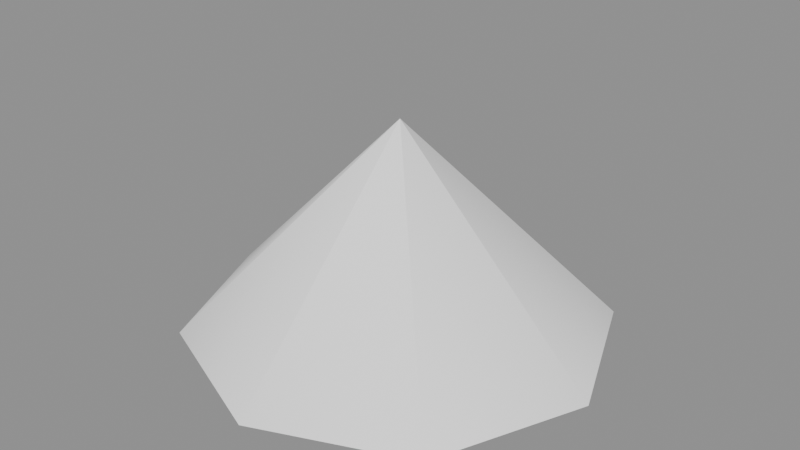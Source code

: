 # Source: background_shared_part_049_v0.2.blend  (saved by Blender 5.2.45; exported with 4.5.12 LTS)
import bpy
from mathutils import Matrix  # noqa: F401  (used for matrix-valued properties, if any)

bpy.ops.wm.read_factory_settings(use_empty=True)
scene = bpy.context.scene
scene.name = '远景公共构件-049'

# ---- collections
col_049 = bpy.data.collections.new('远景公共构件-049'); scene.collection.children.link(col_049)
col_049_1 = bpy.data.collections.new('远景公共构件-049-组件母版'); col_049.children.link(col_049_1)

# ---- materials (node trees are filled in below, after node groups)
mat_runtime___1__true__false__false__false = bpy.data.materials.new('Runtime_(-1, True, False, False, False)')

# ---- material node trees
mat_runtime___1__true__false__false__false.use_nodes = True; mat_runtime___1__true__false__false__false.node_tree.nodes.clear()
_N = mat_runtime___1__true__false__false__false.node_tree.nodes; _L = mat_runtime___1__true__false__false__false.node_tree.links
n0 = _N.new('ShaderNodeBsdfPrincipled'); n0.name = 'Principled BSDF'; n0.location = (-200, 100)
n0.inputs[2].default_value = 0.96
n0.inputs[10].default_value = 0.005
n1 = _N.new('ShaderNodeOutputMaterial'); n1.name = 'Material Output'; n1.location = (200, 100)
n2 = _N.new('ShaderNodeVertexColor'); n2.name = 'Color Attribute'; n2.location = (0, 0)
n2.layer_name = 'RuntimeColor'
n3 = _N.new('ShaderNodeObjectInfo'); n3.name = 'Object Info'; n3.location = (0, 0)
n4 = _N.new('ShaderNodeMixRGB'); n4.name = 'Mix (Legacy)'; n4.location = (0, 0)
n4.blend_type = 'MULTIPLY'
n4.inputs[0].default_value = 1.0
_L.new(n0.outputs[0], n1.inputs[0])
_L.new(n2.outputs[0], n4.inputs[1])
_L.new(n3.outputs[1], n4.inputs[2])
_L.new(n4.outputs[0], n0.inputs[0])
n1.is_active_output = True

# ---- meshes
me_runtimegeometry_1023_001 = bpy.data.meshes.new('RuntimeGeometry_1023.001')
me_runtimegeometry_1023_001.from_pydata([(0.0, 0.0, 0.5), (0.0, 0.0, 0.5), (0.0, 0.0, 0.5), (0.0, 0.0, 0.5), (0.0, 0.0, 0.5), (0.0, 0.0, 0.5), (0.0, 0.0, 0.5), (0.0, 0.0, 0.5), (0.0, 0.0, 0.5), (0.0, -1.0, -0.5), (0.7071, -0.7071, -0.5), (1.0, -6.123e-17, -0.5), (0.7071, 0.7071, -0.5), (1.225e-16, 1.0, -0.5), (-0.7071, 0.7071, -0.5), (-1.0, 1.837e-16, -0.5), (-0.7071, -0.7071, -0.5), (-2.449e-16, -1.0, -0.5), (0.0, 0.0, -0.5), (0.0, 0.0, -0.5), (0.0, 0.0, -0.5), (0.0, 0.0, -0.5), (0.0, 0.0, -0.5), (0.0, 0.0, -0.5), (0.0, 0.0, -0.5), (0.0, 0.0, -0.5), (0.0, -1.0, -0.5), (0.7071, -0.7071, -0.5), (1.0, -6.123e-17, -0.5), (0.7071, 0.7071, -0.5), (1.225e-16, 1.0, -0.5), (-0.7071, 0.7071, -0.5), (-1.0, 1.837e-16, -0.5), (-0.7071, -0.7071, -0.5), (-2.449e-16, -1.0, -0.5)], [], [(0, 9, 1), (9, 10, 1), (1, 10, 2), (10, 11, 2), (2, 11, 3), (11, 12, 3), (3, 12, 4), (12, 13, 4), (4, 13, 5), (13, 14, 5), (5, 14, 6), (14, 15, 6), (6, 15, 7), (15, 16, 7), (7, 16, 8), (16, 17, 8), (27, 26, 18), (28, 27, 19), (29, 28, 20), (30, 29, 21), (31, 30, 22), (32, 31, 23), (33, 32, 24), (34, 33, 25)])
_uv = me_runtimegeometry_1023_001.uv_layers.new(name='RuntimeUV')
_uv.uv.foreach_set('vector', [0.0, 1.0, 0.0, 0.0, 0.125, 1.0, 0.0, 0.0, 0.125, 0.0, 0.125, 1.0, 0.125, 1.0, 0.125, 0.0, 0.25, 1.0, 0.125, 0.0, 0.25, 0.0, 0.25, 1.0, 0.25, 1.0, 0.25, 0.0, 0.375, 1.0, 0.25, 0.0, 0.375, 0.0, 0.375, 1.0, 0.375, 1.0, 0.375, 0.0, 0.5, 1.0, 0.375, 0.0, 0.5, 0.0, 0.5, 1.0, 0.5, 1.0, 0.5, 0.0, 0.625, 1.0, 0.5, 0.0, 0.625, 0.0, 0.625, 1.0, 0.625, 1.0, 0.625, 0.0, 0.75, 1.0, 0.625, 0.0, 0.75, 0.0, 0.75, 1.0, 0.75, 1.0, 0.75, 0.0, 0.875, 1.0, 0.75, 0.0, 0.875, 0.0, 0.875, 1.0, 0.875, 1.0, 0.875, 0.0, 1.0, 1.0, 0.875, 0.0, 1.0, 0.0, 1.0, 1.0, 0.8536, 0.1464, 1.0, 0.5, 0.5, 0.5, 0.5, 0.0, 0.8536, 0.1464, 0.5, 0.5, 0.1464, 0.1464, 0.5, 0.0, 0.5, 0.5, 0.0, 0.5, 0.1464, 0.1464, 0.5, 0.5, 0.1464, 0.8536, 0.0, 0.5, 0.5, 0.5, 0.5, 1.0, 0.1464, 0.8536, 0.5, 0.5, 0.8536, 0.8536, 0.5, 1.0, 0.5, 0.5, 1.0, 0.5, 0.8536, 0.8536, 0.5, 0.5])
_ca = me_runtimegeometry_1023_001.color_attributes.new('RuntimeColor', 'FLOAT_COLOR', 'POINT')
_ca.data.foreach_set('color', [1.0, 1.0, 1.0, 1.0, 1.0, 1.0, 1.0, 1.0, 1.0, 1.0, 1.0, 1.0, 1.0, 1.0, 1.0, 1.0, 1.0, 1.0, 1.0, 1.0, 1.0, 1.0, 1.0, 1.0, 1.0, 1.0, 1.0, 1.0, 1.0, 1.0, 1.0, 1.0, 1.0, 1.0, 1.0, 1.0, 1.0, 1.0, 1.0, 1.0, 1.0, 1.0, 1.0, 1.0, 1.0, 1.0, 1.0, 1.0, 1.0, 1.0, 1.0, 1.0, 1.0, 1.0, 1.0, 1.0, 1.0, 1.0, 1.0, 1.0, 1.0, 1.0, 1.0, 1.0, 1.0, 1.0, 1.0, 1.0, 1.0, 1.0, 1.0, 1.0, 1.0, 1.0, 1.0, 1.0, 1.0, 1.0, 1.0, 1.0, 1.0, 1.0, 1.0, 1.0, 1.0, 1.0, 1.0, 1.0, 1.0, 1.0, 1.0, 1.0, 1.0, 1.0, 1.0, 1.0, 1.0, 1.0, 1.0, 1.0, 1.0, 1.0, 1.0, 1.0, 1.0, 1.0, 1.0, 1.0, 1.0, 1.0, 1.0, 1.0, 1.0, 1.0, 1.0, 1.0, 1.0, 1.0, 1.0, 1.0, 1.0, 1.0, 1.0, 1.0, 1.0, 1.0, 1.0, 1.0, 1.0, 1.0, 1.0, 1.0, 1.0, 1.0, 1.0, 1.0, 1.0, 1.0, 1.0, 1.0])
me_runtimegeometry_1023_001.materials.append(mat_runtime___1__true__false__false__false)
me_runtimegeometry_1023_001.update()
me_runtimegeometry_1023_001.normals_split_custom_set([tuple(v) for v in zip(*[iter([0.0, -0.7072, 0.7071, 6.784e-05, -0.7071, 0.7071, 0.0, 0.0, 0.7071, 2.641e-05, -0.7071, 0.7071, 0.5, -0.5, 0.7071, 0.5, -0.5, 0.7071, 0.5, -0.5, 0.7071, 0.4999, -0.5002, 0.7071, 0.0, 0.0, 0.7071, 0.5, -0.5, 0.7071, 0.7071, -2.646e-05, 0.7071, 0.7071, -2.648e-05, 0.7071, 0.7072, -4.33e-17, 0.7071, 0.7071, 6.784e-05, 0.7071, 0.0, 0.0, 0.7071, 0.7071, 2.649e-05, 0.7071, 0.5, 0.5, 0.7071, 0.5, 0.5, 0.7071, 0.5, 0.5, 0.7071, 0.5002, 0.4999, 0.7071, 0.0, 0.0, 0.7071, 0.5, 0.5, 0.7071, 2.64e-05, 0.7071, 0.7071, 2.64e-05, 0.7071, 0.7071, 8.66e-17, 0.7072, 0.7071, -6.784e-05, 0.7071, 0.7071, 0.0, 0.0, 0.7071, -2.641e-05, 0.7071, 0.7071, -0.5, 0.5, 0.7071, -0.5, 0.5, 0.7071, -0.5, 0.5, 0.7071, -0.4999, 0.5002, 0.7071, 0.0, 0.0, 0.7071, -0.5, 0.5, 0.7071, -0.7071, 2.646e-05, 0.7071, -0.7071, 2.648e-05, 0.7071, -0.7072, 1.299e-16, 0.7071, -0.7071, -6.784e-05, 0.7071, 0.0, 0.0, 0.7071, -0.7071, -2.649e-05, 0.7071, -0.5, -0.5, 0.7071, -0.5, -0.5, 0.7071, -0.5, -0.5, 0.7071, -0.5002, -0.4999, 0.7071, 0.0, 0.0, 0.7071, -0.5, -0.5, 0.7071, -2.64e-05, -0.7071, 0.7071, -2.64e-05, -0.7071, 0.7071, 0.0, 0.0, -1.0, 0.0, 0.0, -1.0, 0.0, 0.0, -1.0, 0.0, 0.0, -1.0, 0.0, 0.0, -1.0, 0.0, 0.0, -1.0, 8.66e-17, 0.0, -1.0, 8.66e-17, 0.0, -1.0, 8.66e-17, 0.0, -1.0, 0.0, 0.0, -1.0, 0.0, 0.0, -1.0, 0.0, 0.0, -1.0, 0.0, 0.0, -1.0, 0.0, 0.0, -1.0, 0.0, 0.0, -1.0, 0.0, 0.0, -1.0, 0.0, 0.0, -1.0, 0.0, 0.0, -1.0, -2.598e-16, 0.0, -1.0, -2.598e-16, 0.0, -1.0, -2.598e-16, 0.0, -1.0, 0.0, 0.0, -1.0, 0.0, 0.0, -1.0, 0.0, 0.0, -1.0])] * 3)])

# ---- objects
ob_049 = bpy.data.objects.new('远景公共构件-049-几何', me_runtimegeometry_1023_001)

# ---- transforms, parenting, visibility, modifiers, constraints
ob_049.location = (0.0, 0.0, 0.0)
ob_049.material_slots[0].link = 'OBJECT'; ob_049.material_slots[0].material = mat_runtime___1__true__false__false__false

# ---- collection membership
col_049_1.objects.link(ob_049)

# ---- scene / render settings (as saved in the file)
scene.frame_start = 1; scene.frame_end = 250; scene.frame_set(1)
scene.render.engine = 'BLENDER_EEVEE_NEXT'
scene.render.bake_bias = 0.0
scene.render.bake_samples = 0
scene.render.compositor_device = 'GPU'
scene.eevee.use_volume_custom_range = False
scene.eevee.fast_gi_thickness_near = 0.1
scene.eevee.fast_gi_thickness_far = 0.0
scene.eevee.ray_tracing_options.screen_trace_thickness = 0.1
bpy.context.view_layer.update()

# ---- added for rendering (the .blend has no active camera and no usable light): camera, sun + grey world if the file has none
cam_auto = bpy.data.cameras.new('AutoCamera')
cam_auto.lens = 50.0
cam_auto.sensor_width = 36.0
cam_auto.clip_end = 1000.0
ob_auto_camera = bpy.data.objects.new('AutoCamera', cam_auto)
scene.collection.objects.link(ob_auto_camera)
ob_auto_camera.location = (2.77567, -3.33081, 2.22054)
ob_auto_camera.rotation_euler = (1.09748, -7.21219e-08, 0.694738)
scene.camera = ob_auto_camera
light_auto_sun = bpy.data.lights.new('AutoSun', 'SUN')
light_auto_sun.energy = 3.0
light_auto_sun.angle = 0.0523599
ob_auto_sun = bpy.data.objects.new('AutoSun', light_auto_sun)
scene.collection.objects.link(ob_auto_sun)
ob_auto_sun.rotation_euler = (0.872665, 0.174533, 0.523599)
if scene.world is None:
    world_auto = bpy.data.worlds.new('AutoWorld')
    world_auto.color = (0.3, 0.3, 0.3)
    scene.world = world_auto
bpy.context.view_layer.update()
